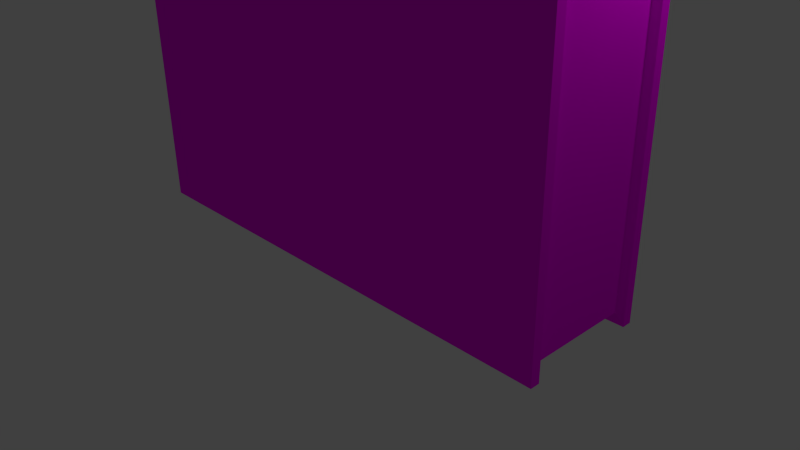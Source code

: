 # Source: book.blend  (saved by Blender 2.76.0; exported with 4.5.12 LTS)
import bpy
from mathutils import Matrix  # noqa: F401  (used for matrix-valued properties, if any)

bpy.ops.wm.read_factory_settings(use_empty=True)
scene = bpy.context.scene
scene.name = 'Scene'

# ---- collections
col_collection_1 = bpy.data.collections.new('Collection 1'); scene.collection.children.link(col_collection_1)

# ---- images (referenced by path relative to the original .blend; pixels are not part of the script)
import os
ASSET_DIR = os.environ.get("B2B_ASSET_DIR", "")  # directory of the original .blend (textures are referenced by path, not embedded)
HERE = os.path.dirname(os.path.abspath(__file__))  # packed textures are extracted next to this script under _unpacked/

def load_image(name, relpath, width, height, colorspace="sRGB"):
    """Load a texture the original file referenced (path relative to the .blend, or extracted next to this script)."""
    p = next((c for c in (os.path.join(HERE, relpath), os.path.join(ASSET_DIR, relpath)) if relpath and os.path.exists(c)), "")
    if p:
        img = bpy.data.images.load(p, check_existing=True)
        img.name = name
    else:  # same state as the original file: an image datablock whose file is absent (Cycles renders it pink)
        img = bpy.data.images.new(name, width, height)
        img.source = "FILE"
        img.filepath = "//" + (relpath or name)
    img.colorspace_settings.name = colorspace
    return img
img_book_psd = load_image('book.psd', 'book.psd', 1024, 1024, 'sRGB')

# ---- materials (node trees are filled in below, after node groups)
mat_material_001 = bpy.data.materials.new('Material.001')
mat_material_001.alpha_threshold = 0.0
mat_material_001.roughness = 0.5

# ---- material node trees
mat_material_001.use_nodes = True; mat_material_001.node_tree.nodes.clear()
_N = mat_material_001.node_tree.nodes; _L = mat_material_001.node_tree.links
n0 = _N.new('ShaderNodeOutputMaterial'); n0.name = 'Material Output'; n0.location = (300, 300)
n1 = _N.new('ShaderNodeBsdfDiffuse'); n1.name = 'Diffuse BSDF'; n1.location = (10, 300)
n2 = _N.new('ShaderNodeTexImage'); n2.name = 'Image Texture'; n2.location = (-180, 300)
n2.width = 140
n2.image = img_book_psd
_L.new(n1.outputs[0], n0.inputs[0])
_L.new(n2.outputs[0], n1.inputs[0])
n0.is_active_output = True

# ---- world
world_world = bpy.data.worlds.new('World'); scene.world = world_world
world_world.color = (0.05088, 0.05088, 0.05088)
world_world.use_sun_shadow = False
world_world.sun_shadow_jitter_overblur = 0.0
world_world.cycles.sampling_method = 'MANUAL'
world_world.cycles.sample_map_resolution = 256

# ---- cameras
cam_camera = bpy.data.cameras.new('Camera')
cam_camera.clip_end = 100.0
cam_camera.lens = 35.0
cam_camera.sensor_width = 32.0
cam_camera.sensor_height = 18.0
cam_camera.ortho_scale = 7.314
cam_camera.dof.focus_distance = 0.0

# ---- lights
light_lamp = bpy.data.lights.new('Lamp', 'POINT')
light_lamp.transmission_factor = 0.0
light_lamp.cutoff_distance = 30.0
light_lamp.energy = 100.0
light_lamp.shadow_buffer_clip_start = 1.001
light_lamp.shadow_soft_size = 0.1
light_lamp.shadow_maximum_resolution = 0.006
light_lamp.use_absolute_resolution = True
light_lamp.cycles.use_multiple_importance_sampling = False

# ---- meshes
me_cube_001 = bpy.data.meshes.new('Cube.001')
me_cube_001.from_pydata([(-1.0, -1.0, -1.0), (-1.0, -1.0, 1.0), (-1.0, 1.0, -1.0), (-1.0, 1.0, 1.0), (1.0, -1.0, -1.0), (1.0, -1.0, 1.0), (1.0, 1.0, -1.0), (1.0, 1.0, 1.0), (-1.051, -0.8523, 1.0), (-1.051, 0.8523, 1.0), (-1.051, 0.8523, -1.0), (-1.051, -0.8523, -1.0), (1.0, 0.8523, 1.0), (1.0, -0.8523, 1.0), (1.0, -0.8523, -1.0), (1.0, 0.8523, -1.0), (-0.955, 1.0, 1.0), (-0.955, 1.0, -1.0), (-0.955, -1.0, 1.0), (-0.955, -1.0, -1.0), (-1.005, -0.8523, 1.0), (-1.005, 0.8523, 1.0), (-1.005, -0.8523, -1.0), (-1.005, 0.8523, -1.0), (0.9685, 0.8255, 0.9686), (0.9685, -0.8255, 0.9686), (0.9685, -0.8255, -0.9686), (0.9685, 0.8255, -0.9686), (-0.9738, -0.8255, -0.9686), (-0.9738, 0.8255, -0.9686), (-0.9738, -0.8255, 0.9686), (-0.9738, 0.8255, 0.9686), (-1.087, -0.4261, 1.0), (-1.102, 0.0, 1.0), (-1.087, 0.4261, 1.0), (-1.087, 0.4261, -1.0), (-1.102, 0.0, -1.0), (-1.087, -0.4261, -1.0), (-1.005, 0.4261, -1.0), (-1.005, 0.0, -1.0), (-1.005, -0.4261, -1.0), (-1.005, 0.4261, 1.0), (-1.005, 0.0, 1.0), (-1.005, -0.4261, 1.0), (0.9685, 0.4127, 0.9686), (0.9685, 0.0, 0.9686), (0.9685, -0.4127, 0.9686), (0.9685, -0.4127, -0.9686), (0.9685, 0.0, -0.9686), (0.9685, 0.4127, -0.9686), (-0.9738, 0.4127, -0.9686), (-0.9738, 0.0, -0.9686), (-0.9738, -0.4127, -0.9686), (-0.9738, 0.4127, 0.9686), (-0.9738, 0.0, 0.9686), (-0.9738, -0.4127, 0.9686)], [], [(9, 3, 2, 10), (16, 7, 6, 17), (13, 5, 4, 14), (18, 1, 0, 19), (23, 17, 6, 15), (21, 16, 3, 9), (18, 20, 8, 1), (41, 21, 9, 34), (19, 22, 14, 4), (14, 22, 28, 26), (7, 12, 15, 6), (12, 21, 31, 24), (1, 8, 11, 0), (34, 9, 10, 35), (35, 10, 23, 38), (0, 11, 22, 19), (15, 12, 24, 27), (5, 13, 20, 18), (12, 7, 16, 21), (10, 2, 17, 23), (5, 18, 19, 4), (3, 16, 17, 2), (50, 29, 27, 49), (46, 25, 26, 47), (44, 24, 31, 53), (43, 20, 30, 55), (38, 23, 29, 50), (13, 14, 26, 25), (23, 15, 27, 29), (20, 13, 25, 30), (22, 40, 52, 28), (40, 39, 51, 52), (39, 38, 50, 51), (21, 41, 53, 31), (41, 42, 54, 53), (42, 43, 55, 54), (25, 46, 55, 30), (46, 45, 54, 55), (45, 44, 53, 54), (24, 44, 49, 27), (44, 45, 48, 49), (45, 46, 47, 48), (28, 52, 47, 26), (52, 51, 48, 47), (51, 50, 49, 48), (11, 37, 40, 22), (37, 36, 39, 40), (36, 35, 38, 39), (8, 32, 37, 11), (32, 33, 36, 37), (33, 34, 35, 36), (20, 43, 32, 8), (43, 42, 33, 32), (42, 41, 34, 33)])
_uv = me_cube_001.uv_layers.new(name='UVMap')
_uv.uv.foreach_set('vector', [0.06977, 0.3049, 0.06932, 0.3045, 0.06834, 0.2999, 0.06869, 0.2994, 0.9944, 0.9915, 0.5252, 0.9915, 0.5252, 0.323, 0.9944, 0.323, 0.07933, 0.3017, 0.07906, 0.3016, 0.07875, 0.2991, 0.07899, 0.2988, 0.07607, 0.3033, 0.07595, 0.3033, 0.07497, 0.2986, 0.0751, 0.2986, 0.06851, 0.2993, 0.06822, 0.2999, 0.06523, 0.3016, 0.06496, 0.3015, 0.06963, 0.305, 0.06919, 0.3046, 0.06932, 0.3045, 0.06977, 0.3049, 0.07607, 0.3033, 0.07578, 0.3038, 0.0756, 0.3037, 0.07595, 0.3033, 0.07109, 0.3056, 0.06963, 0.305, 0.06977, 0.3049, 0.07116, 0.3053, 0.0751, 0.2986, 0.07466, 0.2982, 0.07899, 0.2988, 0.07875, 0.2991, 0.07899, 0.2988, 0.07466, 0.2982, 0.07471, 0.2981, 0.07905, 0.2988, 0.06554, 0.3041, 0.0653, 0.3044, 0.06496, 0.3015, 0.06523, 0.3016, 0.0653, 0.3044, 0.06963, 0.305, 0.06959, 0.3051, 0.06524, 0.3044, 0.07595, 0.3033, 0.0756, 0.3037, 0.07453, 0.2983, 0.07497, 0.2986, 0.07116, 0.3053, 0.06977, 0.3049, 0.06869, 0.2994, 0.06992, 0.2985, 0.06992, 0.2985, 0.06869, 0.2994, 0.06851, 0.2993, 0.06973, 0.2982, 0.07497, 0.2986, 0.07453, 0.2983, 0.07466, 0.2982, 0.0751, 0.2986, 0.06496, 0.3015, 0.0653, 0.3044, 0.06524, 0.3044, 0.06487, 0.3014, 0.07906, 0.3016, 0.07933, 0.3017, 0.07578, 0.3038, 0.07607, 0.3033, 0.0653, 0.3044, 0.06554, 0.3041, 0.06919, 0.3046, 0.06963, 0.305, 0.06869, 0.2994, 0.06834, 0.2999, 0.06822, 0.2999, 0.06851, 0.2993, 0.5195, 0.3224, 0.006883, 0.3224, 0.006883, 0.9931, 0.5195, 0.9931, 0.06932, 0.3045, 0.06919, 0.3046, 0.06822, 0.2999, 0.06834, 0.2999, 5.325e-05, 0.07094, 5.325e-05, 5.325e-05, 0.3336, 5.34e-05, 0.3336, 0.07094, 0.6664, 0.2127, 0.6664, 0.2836, 0.3336, 0.2836, 0.3336, 0.2127, 0.6664, 0.07094, 0.6664, 5.372e-05, 0.9999, 5.422e-05, 0.9999, 0.07094, 0.07456, 0.305, 0.07578, 0.3038, 0.07587, 0.3039, 0.07462, 0.3052, 0.06973, 0.2982, 0.06851, 0.2993, 0.06842, 0.2992, 0.06967, 0.298, 0.07933, 0.3017, 0.07899, 0.2988, 0.07905, 0.2988, 0.07942, 0.3018, 0.06851, 0.2993, 0.06496, 0.3015, 0.06487, 0.3014, 0.06842, 0.2992, 0.07578, 0.3038, 0.07933, 0.3017, 0.07942, 0.3018, 0.07587, 0.3039, 0.07466, 0.2982, 0.07321, 0.2975, 0.0732, 0.2973, 0.07471, 0.2981, 0.07321, 0.2975, 0.07143, 0.2975, 0.07139, 0.2973, 0.0732, 0.2973, 0.07143, 0.2975, 0.06973, 0.2982, 0.06967, 0.298, 0.07139, 0.2973, 0.06963, 0.305, 0.07109, 0.3056, 0.0711, 0.3058, 0.06959, 0.3051, 0.07109, 0.3056, 0.07286, 0.3057, 0.0729, 0.3058, 0.0711, 0.3058, 0.07286, 0.3057, 0.07456, 0.305, 0.07462, 0.3052, 0.0729, 0.3058, 0.6664, 0.2836, 0.6664, 0.2127, 0.9999, 0.2127, 0.9999, 0.2836, 0.6664, 0.2127, 0.6664, 0.1418, 0.9999, 0.1418, 0.9999, 0.2127, 0.6664, 0.1418, 0.6664, 0.07094, 0.9999, 0.07094, 0.9999, 0.1418, 0.6664, 5.372e-05, 0.6664, 0.07094, 0.3336, 0.07094, 0.3336, 5.34e-05, 0.6664, 0.07094, 0.6664, 0.1418, 0.3336, 0.1418, 0.3336, 0.07094, 0.6664, 0.1418, 0.6664, 0.2127, 0.3336, 0.2127, 0.3336, 0.1418, 5.344e-05, 0.2836, 5.331e-05, 0.2127, 0.3336, 0.2127, 0.3336, 0.2836, 5.331e-05, 0.2127, 5.331e-05, 0.1418, 0.3336, 0.1418, 0.3336, 0.2127, 5.331e-05, 0.1418, 5.325e-05, 0.07094, 0.3336, 0.07094, 0.3336, 0.1418, 0.07453, 0.2983, 0.07313, 0.2979, 0.07321, 0.2975, 0.07466, 0.2982, 0.07313, 0.2979, 0.0715, 0.2979, 0.07143, 0.2975, 0.07321, 0.2975, 0.0715, 0.2979, 0.06992, 0.2985, 0.06973, 0.2982, 0.07143, 0.2975, 0.0756, 0.3037, 0.07437, 0.3047, 0.07313, 0.2979, 0.07453, 0.2983, 0.07437, 0.3047, 0.07279, 0.3052, 0.0715, 0.2979, 0.07313, 0.2979, 0.07279, 0.3052, 0.07116, 0.3053, 0.06992, 0.2985, 0.0715, 0.2979, 0.07578, 0.3038, 0.07456, 0.305, 0.07437, 0.3047, 0.0756, 0.3037, 0.07456, 0.305, 0.07286, 0.3057, 0.07279, 0.3052, 0.07437, 0.3047, 0.07286, 0.3057, 0.07109, 0.3056, 0.07116, 0.3053, 0.07279, 0.3052])
me_cube_001.materials.append(mat_material_001)
me_cube_001.use_remesh_preserve_volume = False
me_cube_001.use_remesh_preserve_attributes = False
me_cube_001.use_mirror_vertex_groups = False
me_cube_001.update()

# ---- objects
ob_cube = bpy.data.objects.new('Cube', me_cube_001)
ob_lamp = bpy.data.objects.new('Lamp', light_lamp)
ob_camera = bpy.data.objects.new('Camera', cam_camera)

# ---- transforms, parenting, visibility, modifiers, constraints
ob_cube.location = (-0.01578, 0.0, 5.002)
ob_cube.scale = (3.281, 0.8528, -4.923)
ob_cube.lineart.crease_threshold = 0.0
ob_lamp.location = (4.076, 1.005, 5.904)
ob_lamp.rotation_euler = (0.6503, 0.05522, 1.866)
ob_lamp.lock_rotations_4d = False
ob_lamp.empty_display_type = 'ARROWS'
ob_lamp.color = (0.0, 0.0, 0.0, 0.0)
ob_lamp.lineart.crease_threshold = 0.0
ob_camera.location = (7.481, -6.508, 5.344)
ob_camera.rotation_euler = (1.109, 0.01082, 0.8149)
ob_camera.lock_rotations_4d = False
ob_camera.empty_display_type = 'ARROWS'
ob_camera.color = (0.0, 0.0, 0.0, 0.0)
ob_camera.display_type = 'WIRE'
ob_camera.lineart.crease_threshold = 0.0

# ---- collection membership
col_collection_1.objects.link(ob_cube)
col_collection_1.objects.link(ob_lamp)
col_collection_1.objects.link(ob_camera)

# ---- scene / render settings (as saved in the file)
scene.camera = ob_camera
scene.frame_start = 1; scene.frame_end = 250; scene.frame_set(1)
scene.render.engine = 'CYCLES'
scene.render.resolution_percentage = 50
scene.render.dither_intensity = 0.0
scene.cycles.use_denoising = False
scene.cycles.samples = 10
scene.cycles.sampling_pattern = 'TABULATED_SOBOL'
scene.cycles.light_sampling_threshold = 0.0
scene.cycles.use_adaptive_sampling = False
scene.cycles.use_light_tree = False
scene.cycles.blur_glossy = 0.0
scene.cycles.pixel_filter_type = 'GAUSSIAN'
scene.cycles.sample_clamp_indirect = 0.0
scene.view_settings.view_transform = 'Standard'
bpy.context.view_layer.update()
